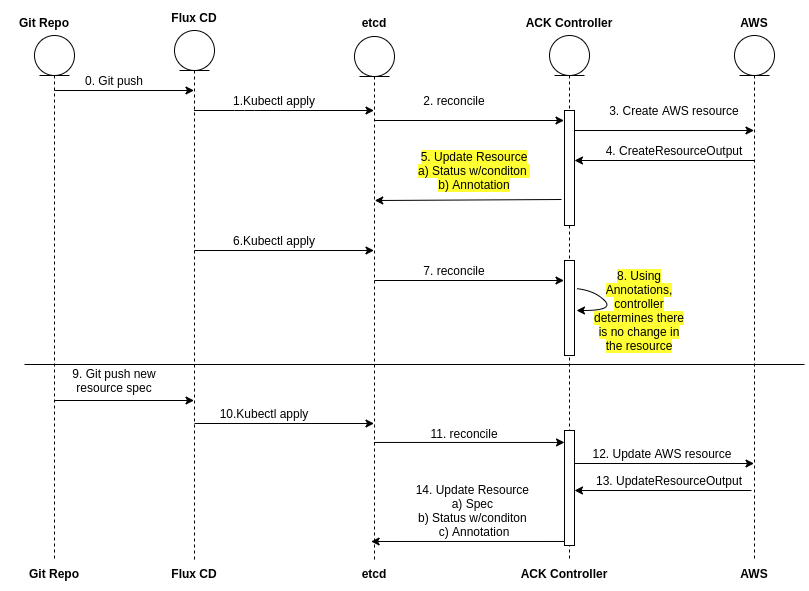

The diagram above was exported from draw.io. Its source (the exported page's mxGraphModel, read from the mxfile embedded in the PNG):
<mxGraphModel dx="1422" dy="856" grid="1" gridSize="10" guides="1" tooltips="1" connect="1" arrows="1" fold="1" page="1" pageScale="1" pageWidth="1169" pageHeight="826" background="#ffffff" math="0" shadow="0">
  <root>
    <mxCell id="0" />
    <mxCell id="1" parent="0" />
    <mxCell id="J-1wA67j48ALdyg2AHE9-41" value="" style="shape=umlLifeline;participant=umlEntity;perimeter=lifelinePerimeter;whiteSpace=wrap;html=1;container=1;collapsible=0;recursiveResize=0;verticalAlign=top;spacingTop=36;labelBackgroundColor=#ffffff;outlineConnect=0;" parent="1" vertex="1">
      <mxGeometry x="170" y="30" width="40" height="530" as="geometry" />
    </mxCell>
    <mxCell id="J-1wA67j48ALdyg2AHE9-42" value="Flux CD" style="text;align=center;fontStyle=1;verticalAlign=middle;spacingLeft=3;spacingRight=3;strokeColor=none;rotatable=0;points=[[0,0.5],[1,0.5]];portConstraint=eastwest;" parent="1" vertex="1">
      <mxGeometry x="150" y="4" width="80" height="26" as="geometry" />
    </mxCell>
    <mxCell id="J-1wA67j48ALdyg2AHE9-43" value="" style="shape=umlLifeline;participant=umlEntity;perimeter=lifelinePerimeter;whiteSpace=wrap;html=1;container=1;collapsible=0;recursiveResize=0;verticalAlign=top;spacingTop=36;labelBackgroundColor=#ffffff;outlineConnect=0;" parent="1" vertex="1">
      <mxGeometry x="350" y="36" width="40" height="524" as="geometry" />
    </mxCell>
    <mxCell id="J-1wA67j48ALdyg2AHE9-44" value="etcd" style="text;align=center;fontStyle=1;verticalAlign=middle;spacingLeft=3;spacingRight=3;strokeColor=none;rotatable=0;points=[[0,0.5],[1,0.5]];portConstraint=eastwest;" parent="1" vertex="1">
      <mxGeometry x="330" y="9" width="80" height="26" as="geometry" />
    </mxCell>
    <mxCell id="J-1wA67j48ALdyg2AHE9-46" value="" style="shape=umlLifeline;participant=umlEntity;perimeter=lifelinePerimeter;whiteSpace=wrap;html=1;container=1;collapsible=0;recursiveResize=0;verticalAlign=top;spacingTop=36;labelBackgroundColor=#ffffff;outlineConnect=0;" parent="1" vertex="1">
      <mxGeometry x="545" y="35" width="40" height="525" as="geometry" />
    </mxCell>
    <mxCell id="J-1wA67j48ALdyg2AHE9-56" value="" style="html=1;points=[];perimeter=orthogonalPerimeter;" parent="J-1wA67j48ALdyg2AHE9-46" vertex="1">
      <mxGeometry x="15" y="75" width="10" height="115" as="geometry" />
    </mxCell>
    <mxCell id="J-1wA67j48ALdyg2AHE9-67" value="" style="html=1;points=[];perimeter=orthogonalPerimeter;" parent="J-1wA67j48ALdyg2AHE9-46" vertex="1">
      <mxGeometry x="15" y="225" width="10" height="95" as="geometry" />
    </mxCell>
    <mxCell id="J-1wA67j48ALdyg2AHE9-68" value="" style="curved=1;endArrow=classic;html=1;exitX=1.2;exitY=0.296;exitDx=0;exitDy=0;exitPerimeter=0;" parent="J-1wA67j48ALdyg2AHE9-46" source="J-1wA67j48ALdyg2AHE9-67" edge="1">
      <mxGeometry width="50" height="50" relative="1" as="geometry">
        <mxPoint x="45" y="245" as="sourcePoint" />
        <mxPoint x="27" y="275" as="targetPoint" />
        <Array as="points">
          <mxPoint x="45" y="255" />
          <mxPoint x="65" y="275" />
        </Array>
      </mxGeometry>
    </mxCell>
    <mxCell id="J-1wA67j48ALdyg2AHE9-82" value="" style="html=1;points=[];perimeter=orthogonalPerimeter;" parent="J-1wA67j48ALdyg2AHE9-46" vertex="1">
      <mxGeometry x="15" y="395" width="10" height="115" as="geometry" />
    </mxCell>
    <mxCell id="J-1wA67j48ALdyg2AHE9-47" value="ACK Controller" style="text;align=center;fontStyle=1;verticalAlign=middle;spacingLeft=3;spacingRight=3;strokeColor=none;rotatable=0;points=[[0,0.5],[1,0.5]];portConstraint=eastwest;" parent="1" vertex="1">
      <mxGeometry x="525" y="9" width="80" height="26" as="geometry" />
    </mxCell>
    <mxCell id="J-1wA67j48ALdyg2AHE9-50" value="" style="endArrow=classic;html=1;" parent="1" source="J-1wA67j48ALdyg2AHE9-41" target="J-1wA67j48ALdyg2AHE9-43" edge="1">
      <mxGeometry width="50" height="50" relative="1" as="geometry">
        <mxPoint x="180" y="110" as="sourcePoint" />
        <mxPoint x="430" y="160" as="targetPoint" />
        <Array as="points">
          <mxPoint x="240" y="110" />
        </Array>
      </mxGeometry>
    </mxCell>
    <mxCell id="J-1wA67j48ALdyg2AHE9-51" value="1.Kubectl apply" style="text;html=1;strokeColor=none;fillColor=none;align=center;verticalAlign=middle;whiteSpace=wrap;rounded=0;" parent="1" vertex="1">
      <mxGeometry x="220" y="90" width="100" height="20" as="geometry" />
    </mxCell>
    <mxCell id="J-1wA67j48ALdyg2AHE9-52" value="" style="endArrow=classic;html=1;" parent="1" edge="1">
      <mxGeometry width="50" height="50" relative="1" as="geometry">
        <mxPoint x="370" y="120" as="sourcePoint" />
        <mxPoint x="559.5" y="120" as="targetPoint" />
      </mxGeometry>
    </mxCell>
    <mxCell id="J-1wA67j48ALdyg2AHE9-53" value="2. reconcile" style="text;html=1;strokeColor=none;fillColor=none;align=center;verticalAlign=middle;whiteSpace=wrap;rounded=0;" parent="1" vertex="1">
      <mxGeometry x="400" y="90" width="100" height="20" as="geometry" />
    </mxCell>
    <mxCell id="J-1wA67j48ALdyg2AHE9-54" value="" style="shape=umlLifeline;participant=umlEntity;perimeter=lifelinePerimeter;whiteSpace=wrap;html=1;container=1;collapsible=0;recursiveResize=0;verticalAlign=top;spacingTop=36;labelBackgroundColor=#ffffff;outlineConnect=0;" parent="1" vertex="1">
      <mxGeometry x="730" y="35" width="40" height="525" as="geometry" />
    </mxCell>
    <mxCell id="J-1wA67j48ALdyg2AHE9-55" value="AWS" style="text;align=center;fontStyle=1;verticalAlign=middle;spacingLeft=3;spacingRight=3;strokeColor=none;rotatable=0;points=[[0,0.5],[1,0.5]];portConstraint=eastwest;" parent="1" vertex="1">
      <mxGeometry x="710" y="9" width="80" height="26" as="geometry" />
    </mxCell>
    <mxCell id="J-1wA67j48ALdyg2AHE9-57" value="" style="endArrow=classic;html=1;" parent="1" target="J-1wA67j48ALdyg2AHE9-54" edge="1">
      <mxGeometry width="50" height="50" relative="1" as="geometry">
        <mxPoint x="570" y="130" as="sourcePoint" />
        <mxPoint x="740" y="130" as="targetPoint" />
      </mxGeometry>
    </mxCell>
    <mxCell id="J-1wA67j48ALdyg2AHE9-58" value="3. Create AWS resource" style="text;html=1;strokeColor=none;fillColor=none;align=center;verticalAlign=middle;whiteSpace=wrap;rounded=0;" parent="1" vertex="1">
      <mxGeometry x="600" y="100" width="140" height="20" as="geometry" />
    </mxCell>
    <mxCell id="J-1wA67j48ALdyg2AHE9-59" value="" style="endArrow=classic;html=1;" parent="1" source="J-1wA67j48ALdyg2AHE9-54" edge="1">
      <mxGeometry width="50" height="50" relative="1" as="geometry">
        <mxPoint x="380" y="210" as="sourcePoint" />
        <mxPoint x="570" y="160" as="targetPoint" />
      </mxGeometry>
    </mxCell>
    <mxCell id="J-1wA67j48ALdyg2AHE9-60" value="4. CreateResourceOutput" style="text;html=1;strokeColor=none;fillColor=none;align=center;verticalAlign=middle;whiteSpace=wrap;rounded=0;" parent="1" vertex="1">
      <mxGeometry x="600" y="140" width="140" height="20" as="geometry" />
    </mxCell>
    <mxCell id="J-1wA67j48ALdyg2AHE9-61" value="&lt;span style=&quot;background-color: rgb(255 , 255 , 51)&quot;&gt;5. Update Resource&lt;br&gt;a) Status w/conditon &lt;br&gt;b) Annotation&lt;/span&gt;" style="text;html=1;strokeColor=none;fillColor=none;align=center;verticalAlign=middle;whiteSpace=wrap;rounded=0;" parent="1" vertex="1">
      <mxGeometry x="400" y="160" width="140" height="20" as="geometry" />
    </mxCell>
    <mxCell id="J-1wA67j48ALdyg2AHE9-62" value="" style="endArrow=classic;html=1;exitX=-0.3;exitY=0.774;exitDx=0;exitDy=0;exitPerimeter=0;" parent="1" source="J-1wA67j48ALdyg2AHE9-56" edge="1">
      <mxGeometry width="50" height="50" relative="1" as="geometry">
        <mxPoint x="549.75" y="200" as="sourcePoint" />
        <mxPoint x="370.25" y="200" as="targetPoint" />
      </mxGeometry>
    </mxCell>
    <mxCell id="J-1wA67j48ALdyg2AHE9-63" value="6.Kubectl apply" style="text;html=1;strokeColor=none;fillColor=none;align=center;verticalAlign=middle;whiteSpace=wrap;rounded=0;" parent="1" vertex="1">
      <mxGeometry x="220" y="230" width="100" height="20" as="geometry" />
    </mxCell>
    <mxCell id="J-1wA67j48ALdyg2AHE9-64" value="" style="endArrow=classic;html=1;" parent="1" target="J-1wA67j48ALdyg2AHE9-43" edge="1">
      <mxGeometry width="50" height="50" relative="1" as="geometry">
        <mxPoint x="190" y="250" as="sourcePoint" />
        <mxPoint x="339.5" y="250" as="targetPoint" />
      </mxGeometry>
    </mxCell>
    <mxCell id="J-1wA67j48ALdyg2AHE9-65" value="7. reconcile" style="text;html=1;strokeColor=none;fillColor=none;align=center;verticalAlign=middle;whiteSpace=wrap;rounded=0;" parent="1" vertex="1">
      <mxGeometry x="400" y="260" width="100" height="20" as="geometry" />
    </mxCell>
    <mxCell id="J-1wA67j48ALdyg2AHE9-66" value="" style="endArrow=classic;html=1;" parent="1" edge="1">
      <mxGeometry width="50" height="50" relative="1" as="geometry">
        <mxPoint x="370" y="280" as="sourcePoint" />
        <mxPoint x="559.5" y="280" as="targetPoint" />
      </mxGeometry>
    </mxCell>
    <mxCell id="J-1wA67j48ALdyg2AHE9-69" value="&lt;span style=&quot;background-color: rgb(255 , 255 , 51)&quot;&gt;8. Using Annotations, controller determines there is no change in the resource&lt;/span&gt;" style="text;html=1;strokeColor=none;fillColor=none;align=center;verticalAlign=middle;whiteSpace=wrap;rounded=0;" parent="1" vertex="1">
      <mxGeometry x="585" y="300" width="100" height="20" as="geometry" />
    </mxCell>
    <mxCell id="J-1wA67j48ALdyg2AHE9-70" value="" style="shape=umlLifeline;participant=umlEntity;perimeter=lifelinePerimeter;whiteSpace=wrap;html=1;container=1;collapsible=0;recursiveResize=0;verticalAlign=top;spacingTop=36;labelBackgroundColor=#ffffff;outlineConnect=0;" parent="1" vertex="1">
      <mxGeometry x="30" y="35" width="40" height="525" as="geometry" />
    </mxCell>
    <mxCell id="J-1wA67j48ALdyg2AHE9-71" value="Git Repo" style="text;align=center;fontStyle=1;verticalAlign=middle;spacingLeft=3;spacingRight=3;strokeColor=none;rotatable=0;points=[[0,0.5],[1,0.5]];portConstraint=eastwest;" parent="1" vertex="1">
      <mxGeometry y="9" width="80" height="26" as="geometry" />
    </mxCell>
    <mxCell id="J-1wA67j48ALdyg2AHE9-72" value="" style="endArrow=classic;html=1;" parent="1" target="J-1wA67j48ALdyg2AHE9-41" edge="1">
      <mxGeometry width="50" height="50" relative="1" as="geometry">
        <mxPoint x="50" y="90" as="sourcePoint" />
        <mxPoint x="110" y="90" as="targetPoint" />
      </mxGeometry>
    </mxCell>
    <mxCell id="J-1wA67j48ALdyg2AHE9-73" value="0. Git push" style="text;html=1;strokeColor=none;fillColor=none;align=center;verticalAlign=middle;whiteSpace=wrap;rounded=0;" parent="1" vertex="1">
      <mxGeometry x="60" y="70" width="100" height="20" as="geometry" />
    </mxCell>
    <mxCell id="J-1wA67j48ALdyg2AHE9-75" value="" style="line;strokeWidth=1;fillColor=none;align=left;verticalAlign=middle;spacingTop=-1;spacingLeft=3;spacingRight=3;rotatable=0;labelPosition=right;points=[];portConstraint=eastwest;" parent="1" vertex="1">
      <mxGeometry x="20" y="360" width="780" height="8" as="geometry" />
    </mxCell>
    <mxCell id="J-1wA67j48ALdyg2AHE9-76" value="9. Git push new resource spec" style="text;html=1;strokeColor=none;fillColor=none;align=center;verticalAlign=middle;whiteSpace=wrap;rounded=0;" parent="1" vertex="1">
      <mxGeometry x="60" y="370" width="100" height="20" as="geometry" />
    </mxCell>
    <mxCell id="J-1wA67j48ALdyg2AHE9-77" value="" style="endArrow=classic;html=1;" parent="1" edge="1">
      <mxGeometry width="50" height="50" relative="1" as="geometry">
        <mxPoint x="50" y="400" as="sourcePoint" />
        <mxPoint x="189.5" y="400" as="targetPoint" />
      </mxGeometry>
    </mxCell>
    <mxCell id="J-1wA67j48ALdyg2AHE9-78" value="10.Kubectl apply" style="text;html=1;strokeColor=none;fillColor=none;align=center;verticalAlign=middle;whiteSpace=wrap;rounded=0;" parent="1" vertex="1">
      <mxGeometry x="210" y="403" width="100" height="20" as="geometry" />
    </mxCell>
    <mxCell id="J-1wA67j48ALdyg2AHE9-79" value="" style="endArrow=classic;html=1;" parent="1" edge="1">
      <mxGeometry width="50" height="50" relative="1" as="geometry">
        <mxPoint x="190" y="423" as="sourcePoint" />
        <mxPoint x="369.5" y="423" as="targetPoint" />
      </mxGeometry>
    </mxCell>
    <mxCell id="J-1wA67j48ALdyg2AHE9-80" value="11. reconcile" style="text;html=1;strokeColor=none;fillColor=none;align=center;verticalAlign=middle;whiteSpace=wrap;rounded=0;" parent="1" vertex="1">
      <mxGeometry x="410" y="423" width="100" height="20" as="geometry" />
    </mxCell>
    <mxCell id="J-1wA67j48ALdyg2AHE9-81" value="" style="endArrow=classic;html=1;entryX=0;entryY=0.104;entryDx=0;entryDy=0;entryPerimeter=0;" parent="1" source="J-1wA67j48ALdyg2AHE9-43" target="J-1wA67j48ALdyg2AHE9-82" edge="1">
      <mxGeometry width="50" height="50" relative="1" as="geometry">
        <mxPoint x="365.25" y="443" as="sourcePoint" />
        <mxPoint x="554.75" y="443" as="targetPoint" />
      </mxGeometry>
    </mxCell>
    <mxCell id="J-1wA67j48ALdyg2AHE9-83" value="12. Update AWS resource" style="text;html=1;strokeColor=none;fillColor=none;align=center;verticalAlign=middle;whiteSpace=wrap;rounded=0;" parent="1" vertex="1">
      <mxGeometry x="584.5" y="443" width="145.5" height="20" as="geometry" />
    </mxCell>
    <mxCell id="J-1wA67j48ALdyg2AHE9-84" value="" style="endArrow=classic;html=1;" parent="1" edge="1">
      <mxGeometry width="50" height="50" relative="1" as="geometry">
        <mxPoint x="570" y="463" as="sourcePoint" />
        <mxPoint x="749.5" y="463" as="targetPoint" />
      </mxGeometry>
    </mxCell>
    <mxCell id="J-1wA67j48ALdyg2AHE9-85" value="13. UpdateResourceOutput" style="text;html=1;strokeColor=none;fillColor=none;align=center;verticalAlign=middle;whiteSpace=wrap;rounded=0;" parent="1" vertex="1">
      <mxGeometry x="590" y="470" width="150" height="20" as="geometry" />
    </mxCell>
    <mxCell id="J-1wA67j48ALdyg2AHE9-86" value="" style="endArrow=classic;html=1;" parent="1" edge="1">
      <mxGeometry width="50" height="50" relative="1" as="geometry">
        <mxPoint x="747" y="490" as="sourcePoint" />
        <mxPoint x="570" y="490" as="targetPoint" />
      </mxGeometry>
    </mxCell>
    <mxCell id="J-1wA67j48ALdyg2AHE9-87" value="14. Update Resource &lt;br&gt;a) Spec &lt;br&gt;b) Status w/conditon &lt;br&gt;c) Annotation" style="text;html=1;strokeColor=none;fillColor=none;align=center;verticalAlign=middle;whiteSpace=wrap;rounded=0;" parent="1" vertex="1">
      <mxGeometry x="400" y="500" width="140" height="20" as="geometry" />
    </mxCell>
    <mxCell id="J-1wA67j48ALdyg2AHE9-88" value="" style="endArrow=classic;html=1;exitX=0;exitY=0.965;exitDx=0;exitDy=0;exitPerimeter=0;" parent="1" source="J-1wA67j48ALdyg2AHE9-82" edge="1">
      <mxGeometry width="50" height="50" relative="1" as="geometry">
        <mxPoint x="553" y="541" as="sourcePoint" />
        <mxPoint x="366.63" y="540.99" as="targetPoint" />
      </mxGeometry>
    </mxCell>
    <mxCell id="J-1wA67j48ALdyg2AHE9-89" value="Git Repo" style="text;align=center;fontStyle=1;verticalAlign=middle;spacingLeft=3;spacingRight=3;strokeColor=none;rotatable=0;points=[[0,0.5],[1,0.5]];portConstraint=eastwest;" parent="1" vertex="1">
      <mxGeometry x="10" y="560" width="80" height="26" as="geometry" />
    </mxCell>
    <mxCell id="J-1wA67j48ALdyg2AHE9-90" value="Flux CD" style="text;align=center;fontStyle=1;verticalAlign=middle;spacingLeft=3;spacingRight=3;strokeColor=none;rotatable=0;points=[[0,0.5],[1,0.5]];portConstraint=eastwest;" parent="1" vertex="1">
      <mxGeometry x="150" y="560" width="80" height="26" as="geometry" />
    </mxCell>
    <mxCell id="J-1wA67j48ALdyg2AHE9-91" value="etcd" style="text;align=center;fontStyle=1;verticalAlign=middle;spacingLeft=3;spacingRight=3;strokeColor=none;rotatable=0;points=[[0,0.5],[1,0.5]];portConstraint=eastwest;" parent="1" vertex="1">
      <mxGeometry x="330" y="560" width="80" height="26" as="geometry" />
    </mxCell>
    <mxCell id="J-1wA67j48ALdyg2AHE9-92" value="ACK Controller" style="text;align=center;fontStyle=1;verticalAlign=middle;spacingLeft=3;spacingRight=3;strokeColor=none;rotatable=0;points=[[0,0.5],[1,0.5]];portConstraint=eastwest;" parent="1" vertex="1">
      <mxGeometry x="520" y="560" width="80" height="26" as="geometry" />
    </mxCell>
    <mxCell id="J-1wA67j48ALdyg2AHE9-93" value="AWS" style="text;align=center;fontStyle=1;verticalAlign=middle;spacingLeft=3;spacingRight=3;strokeColor=none;rotatable=0;points=[[0,0.5],[1,0.5]];portConstraint=eastwest;" parent="1" vertex="1">
      <mxGeometry x="710" y="560" width="80" height="26" as="geometry" />
    </mxCell>
  </root>
</mxGraphModel>